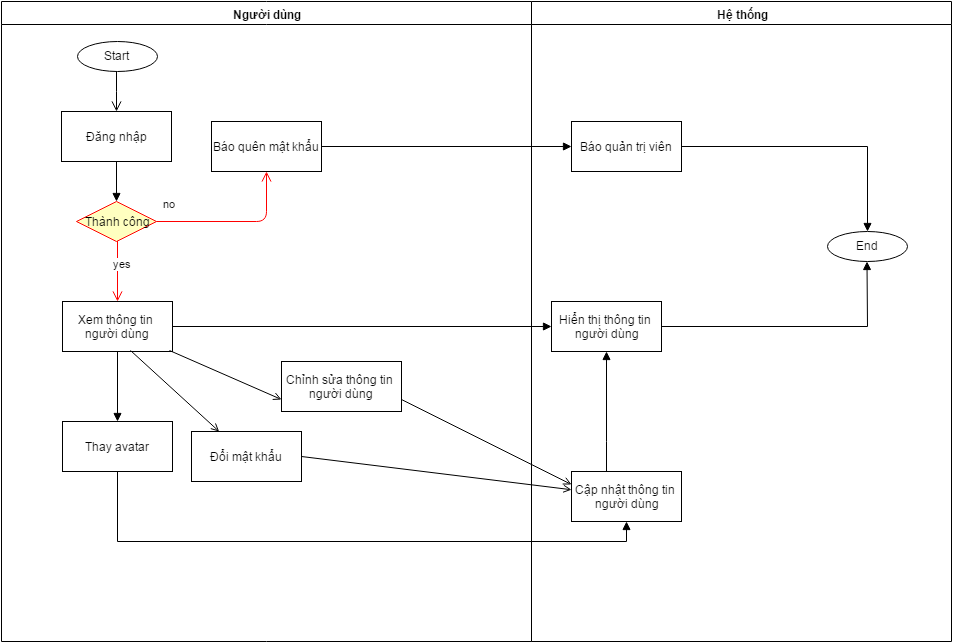

The diagram above was exported from draw.io. Its source (the exported page's mxGraphModel, read from the mxfile embedded in the PNG):
<mxGraphModel dx="1834" dy="736" grid="1" gridSize="10" guides="1" tooltips="1" connect="1" arrows="1" fold="1" page="0" pageScale="1" pageWidth="1169" pageHeight="826" background="#ffffff" math="0">
  <root>
    <mxCell id="0" style=";html=1;" />
    <mxCell id="1" style=";html=1;" parent="0" />
    <mxCell id="2" value="Người dùng" style="swimlane;whiteSpace=wrap;html=1;" parent="1" vertex="1">
      <mxGeometry x="-230" y="20" width="530" height="640" as="geometry" />
    </mxCell>
    <mxCell id="6" value="" style="edgeStyle=elbowEdgeStyle;elbow=horizontal;verticalAlign=bottom;endArrow=open;endSize=8;strokeColor=#000000;endFill=1;rounded=0;html=1;" parent="2" target="7" edge="1">
      <mxGeometry x="100" y="40" as="geometry">
        <mxPoint x="115" y="110" as="targetPoint" />
        <mxPoint x="115" y="70" as="sourcePoint" />
      </mxGeometry>
    </mxCell>
    <mxCell id="84" style="edgeStyle=orthogonalEdgeStyle;rounded=0;html=1;entryX=0.5;entryY=0;startSize=7;endArrow=block;endFill=1;jettySize=auto;orthogonalLoop=1;strokeColor=#000000;strokeWidth=1;" edge="1" parent="2" source="7" target="78">
      <mxGeometry relative="1" as="geometry" />
    </mxCell>
    <mxCell id="7" value="Đăng nhập" style="text;html=1;fillColor=#ffffff;strokeColor=#000000;align=center;verticalAlign=middle;" parent="2" vertex="1">
      <mxGeometry x="60" y="110" width="110" height="50" as="geometry" />
    </mxCell>
    <mxCell id="8" value="Chỉnh sửa thông tin&amp;nbsp;&lt;div&gt;người dùng&lt;/div&gt;" style="text;html=1;fillColor=#ffffff;strokeColor=#000000;align=center;verticalAlign=middle;" parent="2" vertex="1">
      <mxGeometry x="280" y="360" width="120" height="50" as="geometry" />
    </mxCell>
    <mxCell id="47" value="Đổi mật khẩu" style="text;html=1;fillColor=#ffffff;strokeColor=#000000;align=center;verticalAlign=middle;" parent="2" vertex="1">
      <mxGeometry x="190" y="430" width="110" height="50" as="geometry" />
    </mxCell>
    <mxCell id="49" value="Start" style="ellipse" parent="2" vertex="1">
      <mxGeometry x="75.5" y="40" width="80" height="30" as="geometry" />
    </mxCell>
    <mxCell id="50" style="edgeStyle=orthogonalEdgeStyle;rounded=0;html=1;exitX=0.5;exitY=1;entryX=0.5;entryY=1;jettySize=auto;orthogonalLoop=1;" parent="2" source="49" target="49" edge="1">
      <mxGeometry relative="1" as="geometry" />
    </mxCell>
    <mxCell id="60" value="Thay avatar" style="text;html=1;fillColor=#ffffff;strokeColor=#000000;align=center;verticalAlign=middle;" parent="2" vertex="1">
      <mxGeometry x="61" y="420" width="110" height="50" as="geometry" />
    </mxCell>
    <mxCell id="78" value="Thành công" style="rhombus;whiteSpace=wrap;html=1;fillColor=#ffffc0;strokeColor=#ff0000;" vertex="1" parent="2">
      <mxGeometry x="75" y="200" width="80" height="40" as="geometry" />
    </mxCell>
    <mxCell id="79" value="no" style="edgeStyle=orthogonalEdgeStyle;html=1;align=left;verticalAlign=bottom;endArrow=open;endSize=8;strokeColor=#ff0000;entryX=0.5;entryY=0;" edge="1" source="78" parent="2" target="82">
      <mxGeometry x="-1" y="53" relative="1" as="geometry">
        <mxPoint x="360" y="470" as="targetPoint" />
        <Array as="points">
          <mxPoint x="116" y="210" />
        </Array>
        <mxPoint x="-9" y="-29" as="offset" />
      </mxGeometry>
    </mxCell>
    <mxCell id="89" style="edgeStyle=orthogonalEdgeStyle;rounded=0;html=1;startSize=7;endArrow=block;endFill=1;jettySize=auto;orthogonalLoop=1;strokeColor=#000000;strokeWidth=1;" edge="1" parent="2" source="82" target="60">
      <mxGeometry relative="1" as="geometry" />
    </mxCell>
    <mxCell id="82" value="Xem thông tin&amp;nbsp;&lt;div&gt;người dùng&lt;/div&gt;" style="text;html=1;fillColor=#ffffff;strokeColor=#000000;align=center;verticalAlign=middle;" vertex="1" parent="2">
      <mxGeometry x="61" y="300" width="110" height="50" as="geometry" />
    </mxCell>
    <mxCell id="85" value="Báo quên mật khẩu" style="text;html=1;fillColor=#ffffff;strokeColor=#000000;align=center;verticalAlign=middle;" vertex="1" parent="2">
      <mxGeometry x="210" y="120" width="110" height="50" as="geometry" />
    </mxCell>
    <mxCell id="80" value="yes" style="edgeStyle=orthogonalEdgeStyle;html=1;align=left;verticalAlign=top;endArrow=open;endSize=8;strokeColor=#ff0000;entryX=0.5;entryY=1;" edge="1" source="78" parent="2" target="85">
      <mxGeometry x="0.375" y="158" relative="1" as="geometry">
        <mxPoint x="220" y="550" as="targetPoint" />
        <Array as="points">
          <mxPoint x="265" y="220" />
        </Array>
        <mxPoint x="3" y="30" as="offset" />
      </mxGeometry>
    </mxCell>
    <mxCell id="91" value="" style="endArrow=open;strokeColor=#000000;endFill=1;rounded=0;html=1;exitX=0.618;exitY=0.98;exitPerimeter=0;" edge="1" parent="2" source="82" target="47">
      <mxGeometry x="310" y="465" as="geometry">
        <mxPoint x="310" y="465" as="sourcePoint" />
        <mxPoint x="580" y="498.2307692307693" as="targetPoint" />
      </mxGeometry>
    </mxCell>
    <mxCell id="92" value="" style="endArrow=open;strokeColor=#000000;endFill=1;rounded=0;html=1;exitX=0.973;exitY=0.98;exitPerimeter=0;entryX=0;entryY=0.75;" edge="1" parent="2" source="82" target="8">
      <mxGeometry x="550" y="455" as="geometry">
        <mxPoint x="139" y="359" as="sourcePoint" />
        <mxPoint x="227.64150943396226" y="440" as="targetPoint" />
      </mxGeometry>
    </mxCell>
    <mxCell id="3" value="Hệ thống" style="swimlane;whiteSpace=wrap;html=1;" parent="1" vertex="1">
      <mxGeometry x="300" y="20" width="420" height="640" as="geometry" />
    </mxCell>
    <mxCell id="77" style="edgeStyle=orthogonalEdgeStyle;rounded=0;html=1;startSize=7;endArrow=block;endFill=1;jettySize=auto;orthogonalLoop=1;strokeColor=#000000;strokeWidth=1;" edge="1" parent="3" source="15" target="51">
      <mxGeometry relative="1" as="geometry" />
    </mxCell>
    <mxCell id="15" value="Hiển thị thông tin&amp;nbsp;&lt;div&gt;người dùng&lt;/div&gt;" style="text;html=1;fillColor=#ffffff;strokeColor=#000000;align=center;verticalAlign=middle;" parent="3" vertex="1">
      <mxGeometry x="20" y="300" width="110" height="50" as="geometry" />
    </mxCell>
    <mxCell id="76" style="edgeStyle=orthogonalEdgeStyle;rounded=0;html=1;entryX=0.5;entryY=1;startSize=7;endArrow=block;endFill=1;jettySize=auto;orthogonalLoop=1;strokeColor=#000000;strokeWidth=1;" edge="1" parent="3" source="18" target="15">
      <mxGeometry relative="1" as="geometry">
        <Array as="points">
          <mxPoint x="75" y="440" />
          <mxPoint x="75" y="440" />
        </Array>
      </mxGeometry>
    </mxCell>
    <mxCell id="18" value="Cập nhật thông tin&amp;nbsp;&lt;div&gt;người dùng&lt;/div&gt;" style="text;html=1;fillColor=#ffffff;strokeColor=#000000;align=center;verticalAlign=middle;" parent="3" vertex="1">
      <mxGeometry x="40" y="470" width="110" height="50" as="geometry" />
    </mxCell>
    <mxCell id="51" value="End" style="ellipse" parent="3" vertex="1">
      <mxGeometry x="295.5" y="230" width="80" height="30" as="geometry" />
    </mxCell>
    <mxCell id="95" style="edgeStyle=orthogonalEdgeStyle;rounded=0;html=1;entryX=0.5;entryY=0;startSize=7;endArrow=block;endFill=1;jettySize=auto;orthogonalLoop=1;strokeColor=#000000;strokeWidth=1;" edge="1" parent="3" source="86" target="51">
      <mxGeometry relative="1" as="geometry" />
    </mxCell>
    <mxCell id="86" value="Báo quản trị viên" style="text;html=1;fillColor=#ffffff;strokeColor=#000000;align=center;verticalAlign=middle;" vertex="1" parent="3">
      <mxGeometry x="40" y="120" width="110" height="50" as="geometry" />
    </mxCell>
    <mxCell id="20" value="" style="endArrow=open;strokeColor=#000000;endFill=1;rounded=0;html=1;exitX=1;exitY=0.5;" parent="1" source="47" target="18" edge="1">
      <mxGeometry relative="1" as="geometry">
        <mxPoint x="180" y="370" as="sourcePoint" />
      </mxGeometry>
    </mxCell>
    <mxCell id="87" style="edgeStyle=orthogonalEdgeStyle;rounded=0;html=1;entryX=0;entryY=0.5;startSize=7;endArrow=block;endFill=1;jettySize=auto;orthogonalLoop=1;strokeColor=#000000;strokeWidth=1;" edge="1" parent="1" source="85" target="86">
      <mxGeometry relative="1" as="geometry" />
    </mxCell>
    <mxCell id="88" style="edgeStyle=orthogonalEdgeStyle;rounded=0;html=1;entryX=0;entryY=0.5;startSize=7;endArrow=block;endFill=1;jettySize=auto;orthogonalLoop=1;strokeColor=#000000;strokeWidth=1;" edge="1" parent="1" source="82" target="15">
      <mxGeometry relative="1" as="geometry" />
    </mxCell>
    <mxCell id="93" value="" style="endArrow=open;strokeColor=#000000;endFill=1;rounded=0;html=1;exitX=1;exitY=0.75;entryX=0;entryY=0.25;" edge="1" parent="1" source="8" target="18">
      <mxGeometry x="330" y="485" as="geometry">
        <mxPoint x="-81" y="389" as="sourcePoint" />
        <mxPoint x="7.641509433962256" y="470" as="targetPoint" />
      </mxGeometry>
    </mxCell>
    <mxCell id="94" style="edgeStyle=orthogonalEdgeStyle;rounded=0;html=1;entryX=0.5;entryY=1;startSize=7;endArrow=block;endFill=1;jettySize=auto;orthogonalLoop=1;strokeColor=#000000;strokeWidth=1;" edge="1" parent="1" source="60" target="18">
      <mxGeometry relative="1" as="geometry">
        <Array as="points">
          <mxPoint x="-114" y="560" />
          <mxPoint x="395" y="560" />
        </Array>
      </mxGeometry>
    </mxCell>
  </root>
</mxGraphModel>